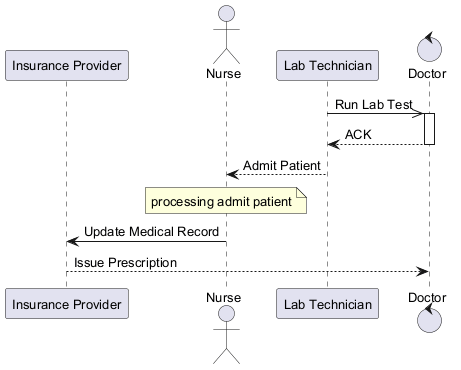

The diagram above was rendered by PlantUML. Its source (embedded in the PNG):
@startuml
skinparam backgroundColor #FFFFFF
skinparam classBackgroundColor #F3E5F5
skinparam classBorderColor #6A1B9A
skinparam defaultFontSize 13
participant "Insurance Provider" as IP
actor "Nurse" as N
participant "Lab Technician" as LT
control "Doctor" as D
LT ->> D : Run Lab Test
activate D
D --> LT : ACK
deactivate D
LT --> N : Admit Patient
note over N : processing admit patient
N -> IP : Update Medical Record
IP --> D : Issue Prescription
@enduml